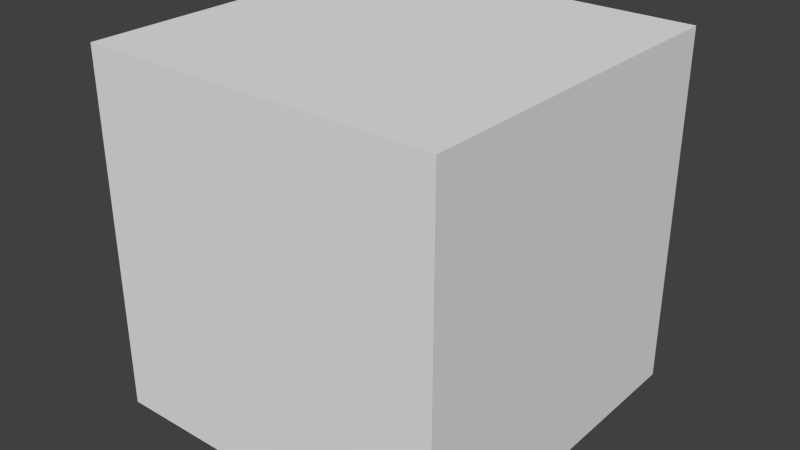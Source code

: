 # Source: genenv.blend  (saved by Blender 2.74.0; exported with 4.5.12 LTS)
import bpy
from mathutils import Matrix  # noqa: F401  (used for matrix-valued properties, if any)

bpy.ops.wm.read_factory_settings(use_empty=True)
scene = bpy.context.scene
scene.name = 'Scene'

# ---- collections
col_collection_1 = bpy.data.collections.new('Collection 1'); scene.collection.children.link(col_collection_1)

# ---- materials (node trees are filled in below, after node groups)
mat_material = bpy.data.materials.new('Material')
mat_material.alpha_threshold = 0.0
mat_material.use_transparent_shadow = False
mat_material.roughness = 0.5
mat_material.line_color = (0.0, 0.0, 0.0, 1.0)

# ---- material node trees

# ---- world
world_world = bpy.data.worlds.new('World'); scene.world = world_world
world_world.color = (0.05088, 0.05088, 0.05088)
world_world.use_sun_shadow = False
world_world.sun_shadow_jitter_overblur = 0.0
world_world.cycles.sampling_method = 'MANUAL'
world_world.cycles.sample_map_resolution = 256

# ---- meshes
me_cube = bpy.data.meshes.new('Cube')
me_cube.from_pydata([(1.0, 1.0, -1.0), (1.0, -1.0, -1.0), (-1.0, -1.0, -1.0), (-1.0, 1.0, -1.0), (1.0, 1.0, 1.0), (1.0, -1.0, 1.0), (-1.0, -1.0, 1.0), (-1.0, 1.0, 1.0)], [], [(0, 1, 2, 3), (4, 7, 6, 5), (0, 4, 5, 1), (1, 5, 6, 2), (2, 6, 7, 3), (4, 0, 3, 7)])
me_cube.materials.append(mat_material)
me_cube.use_remesh_preserve_volume = False
me_cube.use_remesh_preserve_attributes = False
me_cube.use_mirror_vertex_groups = False
me_cube.update()

# ---- objects
ob_cube = bpy.data.objects.new('Cube', me_cube)

# ---- transforms, parenting, visibility, modifiers, constraints
ob_cube.location = (0.0, 0.0, 0.0)
ob_cube.lock_rotations_4d = False
ob_cube.empty_display_type = 'ARROWS'
ob_cube.lineart.crease_threshold = 0.0

# ---- collection membership
col_collection_1.objects.link(ob_cube)

# ---- scene / render settings (as saved in the file)
scene.frame_start = 1; scene.frame_end = 250; scene.frame_set(1)
scene.render.engine = 'BLENDER_EEVEE_NEXT'
scene.render.resolution_percentage = 50
scene.render.dither_intensity = 0.0
scene.cycles.use_denoising = False
scene.cycles.samples = 10
scene.cycles.sampling_pattern = 'TABULATED_SOBOL'
scene.cycles.light_sampling_threshold = 0.0
scene.cycles.use_adaptive_sampling = False
scene.cycles.use_light_tree = False
scene.cycles.blur_glossy = 0.0
scene.cycles.pixel_filter_type = 'GAUSSIAN'
scene.cycles.sample_clamp_indirect = 0.0
scene.view_settings.view_transform = 'Standard'
bpy.context.view_layer.update()

# ---- added for rendering (the .blend has no active camera and no usable light): camera, sun
cam_auto = bpy.data.cameras.new('AutoCamera')
cam_auto.lens = 50.0
cam_auto.sensor_width = 36.0
cam_auto.clip_end = 1000.0
ob_auto_camera = bpy.data.objects.new('AutoCamera', cam_auto)
scene.collection.objects.link(ob_auto_camera)
ob_auto_camera.location = (3.20507, -3.84609, 2.56406)
ob_auto_camera.rotation_euler = (1.09748, -7.21219e-08, 0.694738)
scene.camera = ob_auto_camera
light_auto_sun = bpy.data.lights.new('AutoSun', 'SUN')
light_auto_sun.energy = 3.0
light_auto_sun.angle = 0.0523599
ob_auto_sun = bpy.data.objects.new('AutoSun', light_auto_sun)
scene.collection.objects.link(ob_auto_sun)
ob_auto_sun.rotation_euler = (0.872665, 0.174533, 0.523599)
bpy.context.view_layer.update()
